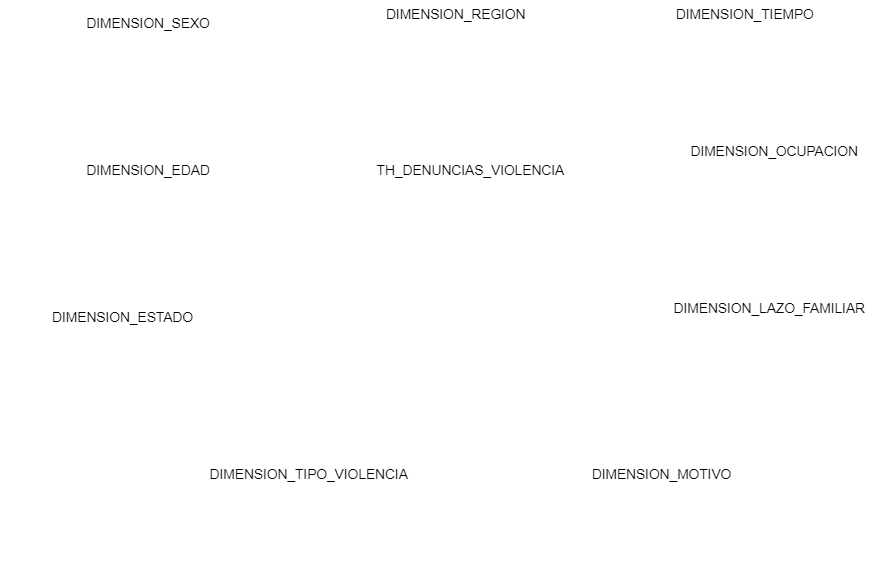

The diagram above was exported from draw.io. Its source (the exported page's mxGraphModel, read from the mxfile embedded in the PNG):
<mxGraphModel dx="1447" dy="737" grid="1" gridSize="15" guides="1" tooltips="1" connect="1" arrows="1" fold="1" page="1" pageScale="1" pageWidth="827" pageHeight="1169" math="0" shadow="0">
  <root>
    <mxCell id="0" />
    <mxCell id="1" parent="0" />
    <mxCell id="cEwCcxvjE6SaxRnTPVQS-1" value="TH_DENUNCIAS_VIOLENCIA" style="swimlane;fontStyle=0;childLayout=stackLayout;horizontal=1;startSize=26;horizontalStack=0;resizeParent=1;resizeParentMax=0;resizeLast=0;collapsible=1;marginBottom=0;align=center;fontSize=14;strokeColor=#fff;" parent="1" vertex="1">
      <mxGeometry x="540" y="170" width="300" height="226" as="geometry">
        <mxRectangle x="550" y="220" width="160" height="26" as="alternateBounds" />
      </mxGeometry>
    </mxCell>
    <mxCell id="cEwCcxvjE6SaxRnTPVQS-79" value="ID_TIEMPO: INT (FK)" style="text;html=1;align=center;verticalAlign=middle;resizable=0;points=[];autosize=1;strokeColor=#fff;fontColor=#FFFFFF;" parent="cEwCcxvjE6SaxRnTPVQS-1" vertex="1">
      <mxGeometry y="26" width="300" height="20" as="geometry" />
    </mxCell>
    <mxCell id="cEwCcxvjE6SaxRnTPVQS-82" value="ID_REGION: INT&amp;nbsp;(FK)" style="text;html=1;align=center;verticalAlign=middle;resizable=0;points=[];autosize=1;strokeColor=#fff;fontColor=#FFFFFF;" parent="cEwCcxvjE6SaxRnTPVQS-1" vertex="1">
      <mxGeometry y="46" width="300" height="20" as="geometry" />
    </mxCell>
    <mxCell id="cEwCcxvjE6SaxRnTPVQS-80" value="ID_SEXO: INT&amp;nbsp;(FK)" style="text;html=1;align=center;verticalAlign=middle;resizable=0;points=[];autosize=1;strokeColor=#fff;fontColor=#FFFFFF;" parent="cEwCcxvjE6SaxRnTPVQS-1" vertex="1">
      <mxGeometry y="66" width="300" height="20" as="geometry" />
    </mxCell>
    <mxCell id="cEwCcxvjE6SaxRnTPVQS-87" value="ID_EDAD: INT&amp;nbsp;(FK)" style="text;html=1;align=center;verticalAlign=middle;resizable=0;points=[];autosize=1;strokeColor=#fff;fontColor=#FFFFFF;" parent="cEwCcxvjE6SaxRnTPVQS-1" vertex="1">
      <mxGeometry y="86" width="300" height="20" as="geometry" />
    </mxCell>
    <mxCell id="cEwCcxvjE6SaxRnTPVQS-88" value="ID_OCUPACION: INT&amp;nbsp;(FK)" style="text;html=1;align=center;verticalAlign=middle;resizable=0;points=[];autosize=1;strokeColor=#fff;fontColor=#FFFFFF;" parent="cEwCcxvjE6SaxRnTPVQS-1" vertex="1">
      <mxGeometry y="106" width="300" height="20" as="geometry" />
    </mxCell>
    <mxCell id="cEwCcxvjE6SaxRnTPVQS-89" value="ID_LAZO_FAMILIAR: INT&amp;nbsp;(FK)" style="text;html=1;align=center;verticalAlign=middle;resizable=0;points=[];autosize=1;strokeColor=#fff;fontColor=#FFFFFF;" parent="cEwCcxvjE6SaxRnTPVQS-1" vertex="1">
      <mxGeometry y="126" width="300" height="20" as="geometry" />
    </mxCell>
    <mxCell id="cEwCcxvjE6SaxRnTPVQS-90" value="ID_TIPO_VIOLENCIA: INT&amp;nbsp;(FK)" style="text;html=1;align=center;verticalAlign=middle;resizable=0;points=[];autosize=1;strokeColor=#fff;fontColor=#FFFFFF;" parent="cEwCcxvjE6SaxRnTPVQS-1" vertex="1">
      <mxGeometry y="146" width="300" height="20" as="geometry" />
    </mxCell>
    <mxCell id="cEwCcxvjE6SaxRnTPVQS-91" value="ID_ESTADO: INT&amp;nbsp;(FK)" style="text;html=1;align=center;verticalAlign=middle;resizable=0;points=[];autosize=1;strokeColor=#fff;fontColor=#FFFFFF;" parent="cEwCcxvjE6SaxRnTPVQS-1" vertex="1">
      <mxGeometry y="166" width="300" height="20" as="geometry" />
    </mxCell>
    <mxCell id="cEwCcxvjE6SaxRnTPVQS-92" value="ID_MOTIVO: INT&amp;nbsp;(FK)" style="text;html=1;align=center;verticalAlign=middle;resizable=0;points=[];autosize=1;strokeColor=#fff;fontColor=#FFFFFF;" parent="cEwCcxvjE6SaxRnTPVQS-1" vertex="1">
      <mxGeometry y="186" width="300" height="20" as="geometry" />
    </mxCell>
    <mxCell id="cEwCcxvjE6SaxRnTPVQS-93" value="CANTIDAD : INT" style="text;html=1;align=center;verticalAlign=middle;resizable=0;points=[];autosize=1;strokeColor=#fff;fontColor=#FFFFFF;" parent="cEwCcxvjE6SaxRnTPVQS-1" vertex="1">
      <mxGeometry y="206" width="300" height="20" as="geometry" />
    </mxCell>
    <mxCell id="cEwCcxvjE6SaxRnTPVQS-6" value="DIMENSION_TIEMPO" style="swimlane;fontStyle=0;childLayout=stackLayout;horizontal=1;startSize=26;horizontalStack=0;resizeParent=1;resizeParentMax=0;resizeLast=0;collapsible=1;marginBottom=0;align=center;fontSize=14;strokeColor=#FFFFFF;" parent="1" vertex="1">
      <mxGeometry x="890" y="10" width="160" height="86" as="geometry" />
    </mxCell>
    <mxCell id="cEwCcxvjE6SaxRnTPVQS-7" value="ID_TIEMPO : INT (PK)" style="text;fillColor=none;spacingLeft=4;spacingRight=4;overflow=hidden;rotatable=0;points=[[0,0.5],[1,0.5]];portConstraint=eastwest;fontSize=12;fontColor=#FFFFFF;strokeColor=#FFFFFF;" parent="cEwCcxvjE6SaxRnTPVQS-6" vertex="1">
      <mxGeometry y="26" width="160" height="30" as="geometry" />
    </mxCell>
    <mxCell id="cEwCcxvjE6SaxRnTPVQS-8" value="AÑO : INT" style="text;fillColor=none;spacingLeft=4;spacingRight=4;overflow=hidden;rotatable=0;points=[[0,0.5],[1,0.5]];portConstraint=eastwest;fontSize=12;strokeWidth=1;fontColor=#FFFFFF;strokeColor=#FFFFFF;" parent="cEwCcxvjE6SaxRnTPVQS-6" vertex="1">
      <mxGeometry y="56" width="160" height="30" as="geometry" />
    </mxCell>
    <mxCell id="cEwCcxvjE6SaxRnTPVQS-36" value="DIMENSION_REGION" style="swimlane;fontStyle=0;childLayout=stackLayout;horizontal=1;startSize=26;horizontalStack=0;resizeParent=1;resizeParentMax=0;resizeLast=0;collapsible=1;marginBottom=0;align=center;fontSize=14;strokeWidth=1;strokeColor=#FFFFFF;" parent="1" vertex="1">
      <mxGeometry x="595" y="10" width="160" height="86" as="geometry" />
    </mxCell>
    <mxCell id="cEwCcxvjE6SaxRnTPVQS-37" value="ID_REGION : INT  (PK)" style="text;spacingLeft=4;spacingRight=4;overflow=hidden;rotatable=0;points=[[0,0.5],[1,0.5]];portConstraint=eastwest;fontSize=12;fontColor=#FFFFFF;strokeColor=#FFFFFF;" parent="cEwCcxvjE6SaxRnTPVQS-36" vertex="1">
      <mxGeometry y="26" width="160" height="30" as="geometry" />
    </mxCell>
    <mxCell id="cEwCcxvjE6SaxRnTPVQS-38" value="NOMBRE : VARCHAR" style="text;fillColor=none;spacingLeft=4;spacingRight=4;overflow=hidden;rotatable=0;points=[[0,0.5],[1,0.5]];portConstraint=eastwest;fontSize=12;fontColor=#FFFFFF;strokeColor=#FFFFFF;" parent="cEwCcxvjE6SaxRnTPVQS-36" vertex="1">
      <mxGeometry y="56" width="160" height="30" as="geometry" />
    </mxCell>
    <mxCell id="cEwCcxvjE6SaxRnTPVQS-40" value="DIMENSION_SEXO" style="swimlane;fontStyle=0;childLayout=stackLayout;horizontal=1;startSize=26;horizontalStack=0;resizeParent=1;resizeParentMax=0;resizeLast=0;collapsible=1;marginBottom=0;align=center;fontSize=14;strokeWidth=1;strokeColor=#FFFFFF;" parent="1" vertex="1">
      <mxGeometry x="281" y="20" width="160" height="86" as="geometry" />
    </mxCell>
    <mxCell id="cEwCcxvjE6SaxRnTPVQS-41" value="ID_SEXO : INT  (PK)" style="text;fillColor=none;spacingLeft=4;spacingRight=4;overflow=hidden;rotatable=0;points=[[0,0.5],[1,0.5]];portConstraint=eastwest;fontSize=12;fontColor=#FFFFFF;strokeColor=#FFFFFF;" parent="cEwCcxvjE6SaxRnTPVQS-40" vertex="1">
      <mxGeometry y="26" width="160" height="30" as="geometry" />
    </mxCell>
    <mxCell id="cEwCcxvjE6SaxRnTPVQS-42" value="NOMBRE : VARCHAR" style="text;fillColor=none;spacingLeft=4;spacingRight=4;overflow=hidden;rotatable=0;points=[[0,0.5],[1,0.5]];portConstraint=eastwest;fontSize=12;fontColor=#FFFFFF;strokeColor=#FFFFFF;" parent="cEwCcxvjE6SaxRnTPVQS-40" vertex="1">
      <mxGeometry y="56" width="160" height="30" as="geometry" />
    </mxCell>
    <mxCell id="cEwCcxvjE6SaxRnTPVQS-44" value="DIMENSION_EDAD" style="swimlane;fontStyle=0;childLayout=stackLayout;horizontal=1;startSize=26;horizontalStack=0;resizeParent=1;resizeParentMax=0;resizeLast=0;collapsible=1;marginBottom=0;align=center;fontSize=14;strokeWidth=1;strokeColor=#fff;" parent="1" vertex="1">
      <mxGeometry x="281" y="170" width="160" height="86" as="geometry" />
    </mxCell>
    <mxCell id="cEwCcxvjE6SaxRnTPVQS-45" value="ID_EDAD : INT  (PK)" style="text;fillColor=none;spacingLeft=4;spacingRight=4;overflow=hidden;rotatable=0;points=[[0,0.5],[1,0.5]];portConstraint=eastwest;fontSize=12;strokeColor=#fff;fontColor=#FFFFFF;" parent="cEwCcxvjE6SaxRnTPVQS-44" vertex="1">
      <mxGeometry y="26" width="160" height="30" as="geometry" />
    </mxCell>
    <mxCell id="cEwCcxvjE6SaxRnTPVQS-47" value="GRUPO  : VARCHAR" style="text;fillColor=none;spacingLeft=4;spacingRight=4;overflow=hidden;rotatable=0;points=[[0,0.5],[1,0.5]];portConstraint=eastwest;fontSize=12;strokeColor=#fff;fontColor=#FFFFFF;" parent="cEwCcxvjE6SaxRnTPVQS-44" vertex="1">
      <mxGeometry y="56" width="160" height="30" as="geometry" />
    </mxCell>
    <mxCell id="cEwCcxvjE6SaxRnTPVQS-48" value="DIMENSION_OCUPACION" style="swimlane;fontStyle=0;childLayout=stackLayout;horizontal=1;startSize=26;horizontalStack=0;resizeParent=1;resizeParentMax=0;resizeLast=0;collapsible=1;marginBottom=0;align=center;fontSize=14;strokeWidth=1;strokeColor=#fff;" parent="1" vertex="1">
      <mxGeometry x="890" y="150" width="220" height="116" as="geometry" />
    </mxCell>
    <mxCell id="cEwCcxvjE6SaxRnTPVQS-50" value="ID_OCUPACION : INT  (PK)" style="text;fillColor=none;spacingLeft=4;spacingRight=4;overflow=hidden;rotatable=0;points=[[0,0.5],[1,0.5]];portConstraint=eastwest;fontSize=12;strokeColor=#fff;fontColor=#FFFFFF;" parent="cEwCcxvjE6SaxRnTPVQS-48" vertex="1">
      <mxGeometry y="26" width="220" height="30" as="geometry" />
    </mxCell>
    <mxCell id="cEwCcxvjE6SaxRnTPVQS-51" value="NOMBRE OCUPACION : VARCHAR" style="text;fillColor=none;spacingLeft=4;spacingRight=4;overflow=hidden;rotatable=0;points=[[0,0.5],[1,0.5]];portConstraint=eastwest;fontSize=12;strokeColor=#fff;fontColor=#FFFFFF;" parent="cEwCcxvjE6SaxRnTPVQS-48" vertex="1">
      <mxGeometry y="56" width="220" height="30" as="geometry" />
    </mxCell>
    <mxCell id="cEwCcxvjE6SaxRnTPVQS-70" value="PROFESION : VARCHAR" style="text;fillColor=none;spacingLeft=4;spacingRight=4;overflow=hidden;rotatable=0;points=[[0,0.5],[1,0.5]];portConstraint=eastwest;fontSize=12;strokeColor=#fff;fontColor=#FFFFFF;" parent="cEwCcxvjE6SaxRnTPVQS-48" vertex="1">
      <mxGeometry y="86" width="220" height="30" as="geometry" />
    </mxCell>
    <mxCell id="cEwCcxvjE6SaxRnTPVQS-52" value="DIMENSION_TIPO_VIOLENCIA" style="swimlane;fontStyle=0;childLayout=stackLayout;horizontal=1;startSize=26;horizontalStack=0;resizeParent=1;resizeParentMax=0;resizeLast=0;collapsible=1;marginBottom=0;align=center;fontSize=14;strokeWidth=1;strokeColor=#FFFFFF;" parent="1" vertex="1">
      <mxGeometry x="400" y="480" width="250" height="120" as="geometry" />
    </mxCell>
    <mxCell id="cEwCcxvjE6SaxRnTPVQS-53" value="ID_TIPO_VIOLENCIA : INT  (PK)" style="text;fillColor=none;spacingLeft=4;spacingRight=4;overflow=hidden;rotatable=0;points=[[0,0.5],[1,0.5]];portConstraint=eastwest;fontSize=12;strokeColor=#fff;fontColor=#FFFFFF;" parent="cEwCcxvjE6SaxRnTPVQS-52" vertex="1">
      <mxGeometry y="26" width="250" height="34" as="geometry" />
    </mxCell>
    <mxCell id="cEwCcxvjE6SaxRnTPVQS-54" value="NOMBRE_TIPO_VIOLENCIA : VARCHAR" style="text;fillColor=none;spacingLeft=4;spacingRight=4;overflow=hidden;rotatable=0;points=[[0,0.5],[1,0.5]];portConstraint=eastwest;fontSize=12;strokeColor=#fff;fontColor=#FFFFFF;" parent="cEwCcxvjE6SaxRnTPVQS-52" vertex="1">
      <mxGeometry y="60" width="250" height="30" as="geometry" />
    </mxCell>
    <mxCell id="cEwCcxvjE6SaxRnTPVQS-55" value="GRAVEDAD : INT" style="text;strokeColor=none;fillColor=none;spacingLeft=4;spacingRight=4;overflow=hidden;rotatable=0;points=[[0,0.5],[1,0.5]];portConstraint=eastwest;fontSize=12;fontColor=#FFFFFF;" parent="cEwCcxvjE6SaxRnTPVQS-52" vertex="1">
      <mxGeometry y="90" width="250" height="30" as="geometry" />
    </mxCell>
    <mxCell id="cEwCcxvjE6SaxRnTPVQS-56" value="DIMENSION_LAZO_FAMILIAR" style="swimlane;fontStyle=0;childLayout=stackLayout;horizontal=1;startSize=26;horizontalStack=0;resizeParent=1;resizeParentMax=0;resizeLast=0;collapsible=1;marginBottom=0;align=center;fontSize=14;strokeWidth=1;strokeColor=#fff;" parent="1" vertex="1">
      <mxGeometry x="880" y="310" width="230" height="116" as="geometry" />
    </mxCell>
    <mxCell id="cEwCcxvjE6SaxRnTPVQS-57" value="ID_LAZO_FAMILIAR : INT" style="text;fillColor=none;spacingLeft=4;spacingRight=4;overflow=hidden;rotatable=0;points=[[0,0.5],[1,0.5]];portConstraint=eastwest;fontSize=12;strokeColor=#fff;fontColor=#FFFFFF;" parent="cEwCcxvjE6SaxRnTPVQS-56" vertex="1">
      <mxGeometry y="26" width="230" height="30" as="geometry" />
    </mxCell>
    <mxCell id="cEwCcxvjE6SaxRnTPVQS-58" value="NOMBRE : VARCHAR" style="text;fillColor=none;spacingLeft=4;spacingRight=4;overflow=hidden;rotatable=0;points=[[0,0.5],[1,0.5]];portConstraint=eastwest;fontSize=12;strokeColor=#fff;fontColor=#FFFFFF;" parent="cEwCcxvjE6SaxRnTPVQS-56" vertex="1">
      <mxGeometry y="56" width="230" height="30" as="geometry" />
    </mxCell>
    <mxCell id="cEwCcxvjE6SaxRnTPVQS-59" value="GRADO_FAMILIAR : INT" style="text;fillColor=none;spacingLeft=4;spacingRight=4;overflow=hidden;rotatable=0;points=[[0,0.5],[1,0.5]];portConstraint=eastwest;fontSize=12;strokeColor=#fff;fontColor=#FFFFFF;" parent="cEwCcxvjE6SaxRnTPVQS-56" vertex="1">
      <mxGeometry y="86" width="230" height="30" as="geometry" />
    </mxCell>
    <mxCell id="cEwCcxvjE6SaxRnTPVQS-60" value="DIMENSION_ESTADO" style="swimlane;fontStyle=0;childLayout=stackLayout;horizontal=1;startSize=26;horizontalStack=0;resizeParent=1;resizeParentMax=0;resizeLast=0;collapsible=1;marginBottom=0;align=center;fontSize=14;strokeWidth=1;strokeColor=#fff;" parent="1" vertex="1">
      <mxGeometry x="210" y="320" width="250" height="82" as="geometry" />
    </mxCell>
    <mxCell id="cEwCcxvjE6SaxRnTPVQS-61" value="ID_ESTADO : INT  (PK)" style="text;fillColor=none;spacingLeft=4;spacingRight=4;overflow=hidden;rotatable=0;points=[[0,0.5],[1,0.5]];portConstraint=eastwest;fontSize=12;strokeColor=#fff;fontColor=#FFFFFF;" parent="cEwCcxvjE6SaxRnTPVQS-60" vertex="1">
      <mxGeometry y="26" width="250" height="30" as="geometry" />
    </mxCell>
    <mxCell id="cEwCcxvjE6SaxRnTPVQS-62" value="NOMBRE : INT" style="text;fillColor=none;spacingLeft=4;spacingRight=4;overflow=hidden;rotatable=0;points=[[0,0.5],[1,0.5]];portConstraint=eastwest;fontSize=12;strokeColor=#fff;fontColor=#FFFFFF;" parent="cEwCcxvjE6SaxRnTPVQS-60" vertex="1">
      <mxGeometry y="56" width="250" height="26" as="geometry" />
    </mxCell>
    <mxCell id="cEwCcxvjE6SaxRnTPVQS-64" value="DIMENSION_MOTIVO" style="swimlane;fontStyle=0;childLayout=stackLayout;horizontal=1;startSize=26;horizontalStack=0;resizeParent=1;resizeParentMax=0;resizeLast=0;collapsible=1;marginBottom=0;align=center;fontSize=14;strokeWidth=1;strokeColor=#fff;" parent="1" vertex="1">
      <mxGeometry x="760" y="480" width="250" height="86" as="geometry" />
    </mxCell>
    <mxCell id="cEwCcxvjE6SaxRnTPVQS-65" value="ID_MOTIVO  (PK)" style="text;fillColor=none;spacingLeft=4;spacingRight=4;overflow=hidden;rotatable=0;points=[[0,0.5],[1,0.5]];portConstraint=eastwest;fontSize=12;strokeColor=#fff;fontColor=#FFFFFF;" parent="cEwCcxvjE6SaxRnTPVQS-64" vertex="1">
      <mxGeometry y="26" width="250" height="30" as="geometry" />
    </mxCell>
    <mxCell id="cEwCcxvjE6SaxRnTPVQS-66" value="NOMBRE MOTIVO" style="text;fillColor=none;spacingLeft=4;spacingRight=4;overflow=hidden;rotatable=0;points=[[0,0.5],[1,0.5]];portConstraint=eastwest;fontSize=12;strokeColor=#fff;fontColor=#FFFFFF;" parent="cEwCcxvjE6SaxRnTPVQS-64" vertex="1">
      <mxGeometry y="56" width="250" height="30" as="geometry" />
    </mxCell>
  </root>
</mxGraphModel>